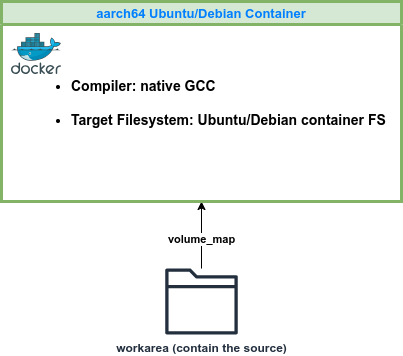

The diagram above was exported from draw.io. Its source (the exported page's mxGraphModel, read from the mxfile embedded in the PNG):
<mxGraphModel dx="1773" dy="1125" grid="1" gridSize="10" guides="1" tooltips="1" connect="1" arrows="1" fold="1" page="1" pageScale="1" pageWidth="1100" pageHeight="850" math="0" shadow="0">
  <root>
    <mxCell id="0" />
    <mxCell id="1" parent="0" />
    <mxCell id="laObSwIxgicNF3jBzFR1-2" style="edgeStyle=orthogonalEdgeStyle;rounded=0;orthogonalLoop=1;jettySize=auto;html=1;entryX=0.75;entryY=1;entryDx=0;entryDy=0;" parent="1" source="5VK9UfjxbJuPA56SCOBm-2" target="5VK9UfjxbJuPA56SCOBm-4" edge="1">
      <mxGeometry relative="1" as="geometry" />
    </mxCell>
    <mxCell id="laObSwIxgicNF3jBzFR1-5" value="volume_map" style="edgeLabel;html=1;align=center;verticalAlign=middle;resizable=0;points=[];fontStyle=1" parent="laObSwIxgicNF3jBzFR1-2" vertex="1" connectable="0">
      <mxGeometry x="-0.0998" y="1" relative="1" as="geometry">
        <mxPoint as="offset" />
      </mxGeometry>
    </mxCell>
    <mxCell id="5VK9UfjxbJuPA56SCOBm-2" value="&lt;b&gt;workarea (contains the source)&lt;/b&gt;" style="sketch=0;outlineConnect=0;fontColor=#232F3E;gradientColor=none;fillColor=#232F3D;strokeColor=none;dashed=0;verticalLabelPosition=bottom;verticalAlign=top;align=center;html=1;fontSize=12;fontStyle=0;aspect=fixed;pointerEvents=1;shape=mxgraph.aws4.folder;" parent="1" vertex="1">
      <mxGeometry x="498" y="486" width="72.51" height="66" as="geometry" />
    </mxCell>
    <mxCell id="5VK9UfjxbJuPA56SCOBm-4" value="&lt;font color=&quot;#007fff&quot; style=&quot;font-size: 13px;&quot;&gt;x86_64 Ubuntu 22.04 Container&lt;/font&gt;" style="swimlane;whiteSpace=wrap;html=1;fontSize=13;strokeWidth=3;fillColor=#fff2cc;strokeColor=#d6b656;" parent="1" vertex="1">
      <mxGeometry x="250" y="220" width="380" height="200" as="geometry" />
    </mxCell>
    <mxCell id="5VK9UfjxbJuPA56SCOBm-3" value="" style="image;sketch=0;aspect=fixed;html=1;points=[];align=center;fontSize=12;image=img/lib/mscae/Docker.svg;" parent="5VK9UfjxbJuPA56SCOBm-4" vertex="1">
      <mxGeometry x="10" y="32" width="50" height="41" as="geometry" />
    </mxCell>
    <mxCell id="rSO8Q3rtnD3WWs0Ryds0-2" value="&lt;h2&gt;&lt;/h2&gt;&lt;h3&gt;&lt;p&gt;&lt;/p&gt;&lt;ul style=&quot;font-size: 14px;&quot;&gt;&lt;li style=&quot;font-size: 14px;&quot;&gt;Compiler: cross-compile tools&lt;/li&gt;&lt;/ul&gt;&lt;p&gt;&lt;/p&gt;&lt;ul style=&quot;font-size: 14px;&quot;&gt;&lt;li style=&quot;font-size: 14px;&quot;&gt;&lt;span style=&quot;background-color: initial;&quot;&gt;Target Filesystem: PSDK-Linux targetfs&lt;/span&gt;&lt;/li&gt;&lt;/ul&gt;&lt;/h3&gt;" style="text;html=1;align=left;verticalAlign=top;resizable=0;points=[];autosize=1;strokeColor=none;fillColor=none;fontStyle=1;fontSize=14;spacing=0;spacingTop=0;spacingBottom=0;" parent="5VK9UfjxbJuPA56SCOBm-4" vertex="1">
      <mxGeometry x="30" y="55" width="320" height="90" as="geometry" />
    </mxCell>
    <mxCell id="laObSwIxgicNF3jBzFR1-1" value="&lt;b&gt;tools&lt;/b&gt;" style="sketch=0;outlineConnect=0;fontColor=#232F3E;gradientColor=none;fillColor=#232F3D;strokeColor=none;dashed=0;verticalLabelPosition=bottom;verticalAlign=top;align=center;html=1;fontSize=12;fontStyle=0;aspect=fixed;pointerEvents=1;shape=mxgraph.aws4.folder;" parent="1" vertex="1">
      <mxGeometry x="306" y="485" width="78" height="71" as="geometry" />
    </mxCell>
    <mxCell id="laObSwIxgicNF3jBzFR1-3" style="edgeStyle=orthogonalEdgeStyle;rounded=0;orthogonalLoop=1;jettySize=auto;html=1;entryX=0.25;entryY=1;entryDx=0;entryDy=0;" parent="1" source="laObSwIxgicNF3jBzFR1-1" target="5VK9UfjxbJuPA56SCOBm-4" edge="1">
      <mxGeometry relative="1" as="geometry">
        <mxPoint x="750" y="570" as="sourcePoint" />
        <mxPoint x="590" y="570" as="targetPoint" />
      </mxGeometry>
    </mxCell>
    <mxCell id="laObSwIxgicNF3jBzFR1-4" value="volume_map" style="edgeLabel;html=1;align=center;verticalAlign=middle;resizable=0;points=[];fontStyle=1" parent="laObSwIxgicNF3jBzFR1-3" vertex="1" connectable="0">
      <mxGeometry x="-0.0454" y="-2" relative="1" as="geometry">
        <mxPoint as="offset" />
      </mxGeometry>
    </mxCell>
  </root>
</mxGraphModel>